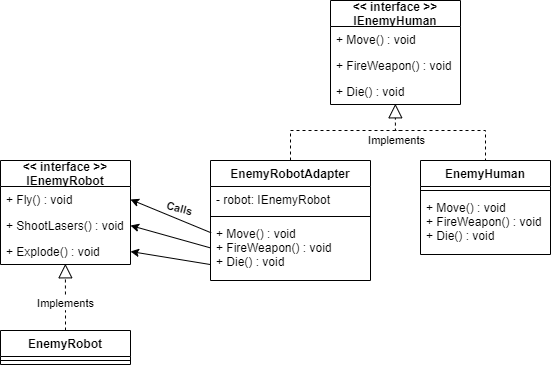

The diagram above was exported from draw.io. Its source (the exported page's mxGraphModel, read from the mxfile embedded in the PNG):
<mxGraphModel dx="1185" dy="685" grid="1" gridSize="10" guides="1" tooltips="1" connect="1" arrows="1" fold="1" page="1" pageScale="1" pageWidth="850" pageHeight="1100" math="0" shadow="0">
  <root>
    <mxCell id="0" />
    <mxCell id="1" parent="0" />
    <mxCell id="tykzN6CEesjOZrSUMoY0-1" value="&lt;&lt; interface &gt;&gt;&#10;IEnemyHuman" style="swimlane;fontStyle=1;childLayout=stackLayout;horizontal=1;startSize=26;fillColor=none;horizontalStack=0;resizeParent=1;resizeParentMax=0;resizeLast=0;collapsible=1;marginBottom=0;" vertex="1" parent="1">
      <mxGeometry x="520" y="80" width="130" height="104" as="geometry" />
    </mxCell>
    <mxCell id="tykzN6CEesjOZrSUMoY0-2" value="+ Move() : void" style="text;strokeColor=none;fillColor=none;align=left;verticalAlign=top;spacingLeft=4;spacingRight=4;overflow=hidden;rotatable=0;points=[[0,0.5],[1,0.5]];portConstraint=eastwest;" vertex="1" parent="tykzN6CEesjOZrSUMoY0-1">
      <mxGeometry y="26" width="130" height="26" as="geometry" />
    </mxCell>
    <mxCell id="tykzN6CEesjOZrSUMoY0-3" value="+ FireWeapon() : void" style="text;strokeColor=none;fillColor=none;align=left;verticalAlign=top;spacingLeft=4;spacingRight=4;overflow=hidden;rotatable=0;points=[[0,0.5],[1,0.5]];portConstraint=eastwest;" vertex="1" parent="tykzN6CEesjOZrSUMoY0-1">
      <mxGeometry y="52" width="130" height="26" as="geometry" />
    </mxCell>
    <mxCell id="tykzN6CEesjOZrSUMoY0-4" value="+ Die() : void" style="text;strokeColor=none;fillColor=none;align=left;verticalAlign=top;spacingLeft=4;spacingRight=4;overflow=hidden;rotatable=0;points=[[0,0.5],[1,0.5]];portConstraint=eastwest;" vertex="1" parent="tykzN6CEesjOZrSUMoY0-1">
      <mxGeometry y="78" width="130" height="26" as="geometry" />
    </mxCell>
    <mxCell id="tykzN6CEesjOZrSUMoY0-9" style="edgeStyle=orthogonalEdgeStyle;rounded=0;orthogonalLoop=1;jettySize=auto;html=1;entryX=0.499;entryY=0.973;entryDx=0;entryDy=0;entryPerimeter=0;dashed=1;endArrow=block;endFill=0;endSize=12;" edge="1" parent="1" target="tykzN6CEesjOZrSUMoY0-4">
      <mxGeometry relative="1" as="geometry">
        <mxPoint x="675" y="241" as="sourcePoint" />
        <Array as="points">
          <mxPoint x="675" y="210" />
          <mxPoint x="585" y="210" />
        </Array>
      </mxGeometry>
    </mxCell>
    <mxCell id="tykzN6CEesjOZrSUMoY0-10" value="Implements" style="edgeLabel;html=1;align=center;verticalAlign=middle;resizable=0;points=[];" vertex="1" connectable="0" parent="tykzN6CEesjOZrSUMoY0-9">
      <mxGeometry x="-0.1691" relative="1" as="geometry">
        <mxPoint x="-59.05" y="10" as="offset" />
      </mxGeometry>
    </mxCell>
    <mxCell id="tykzN6CEesjOZrSUMoY0-11" value="&lt;&lt; interface &gt;&gt;&#10;IEnemyRobot" style="swimlane;fontStyle=1;childLayout=stackLayout;horizontal=1;startSize=26;fillColor=none;horizontalStack=0;resizeParent=1;resizeParentMax=0;resizeLast=0;collapsible=1;marginBottom=0;" vertex="1" parent="1">
      <mxGeometry x="190" y="240" width="130" height="104" as="geometry" />
    </mxCell>
    <mxCell id="tykzN6CEesjOZrSUMoY0-12" value="+ Fly() : void" style="text;strokeColor=none;fillColor=none;align=left;verticalAlign=top;spacingLeft=4;spacingRight=4;overflow=hidden;rotatable=0;points=[[0,0.5],[1,0.5]];portConstraint=eastwest;" vertex="1" parent="tykzN6CEesjOZrSUMoY0-11">
      <mxGeometry y="26" width="130" height="26" as="geometry" />
    </mxCell>
    <mxCell id="tykzN6CEesjOZrSUMoY0-13" value="+ ShootLasers() : void" style="text;strokeColor=none;fillColor=none;align=left;verticalAlign=top;spacingLeft=4;spacingRight=4;overflow=hidden;rotatable=0;points=[[0,0.5],[1,0.5]];portConstraint=eastwest;" vertex="1" parent="tykzN6CEesjOZrSUMoY0-11">
      <mxGeometry y="52" width="130" height="26" as="geometry" />
    </mxCell>
    <mxCell id="tykzN6CEesjOZrSUMoY0-14" value="+ Explode() : void" style="text;strokeColor=none;fillColor=none;align=left;verticalAlign=top;spacingLeft=4;spacingRight=4;overflow=hidden;rotatable=0;points=[[0,0.5],[1,0.5]];portConstraint=eastwest;" vertex="1" parent="tykzN6CEesjOZrSUMoY0-11">
      <mxGeometry y="78" width="130" height="26" as="geometry" />
    </mxCell>
    <mxCell id="tykzN6CEesjOZrSUMoY0-15" style="edgeStyle=orthogonalEdgeStyle;rounded=0;orthogonalLoop=1;jettySize=auto;html=1;entryX=0.499;entryY=0.973;entryDx=0;entryDy=0;entryPerimeter=0;dashed=1;endArrow=block;endFill=0;endSize=12;" edge="1" parent="1" source="tykzN6CEesjOZrSUMoY0-17" target="tykzN6CEesjOZrSUMoY0-14">
      <mxGeometry relative="1" as="geometry">
        <Array as="points">
          <mxPoint x="255" y="390" />
          <mxPoint x="255" y="390" />
        </Array>
      </mxGeometry>
    </mxCell>
    <mxCell id="tykzN6CEesjOZrSUMoY0-16" value="Implements" style="edgeLabel;html=1;align=center;verticalAlign=middle;resizable=0;points=[];" vertex="1" connectable="0" parent="tykzN6CEesjOZrSUMoY0-15">
      <mxGeometry x="-0.1691" relative="1" as="geometry">
        <mxPoint as="offset" />
      </mxGeometry>
    </mxCell>
    <mxCell id="tykzN6CEesjOZrSUMoY0-17" value="EnemyRobot" style="swimlane;fontStyle=1;align=center;verticalAlign=top;childLayout=stackLayout;horizontal=1;startSize=26;horizontalStack=0;resizeParent=1;resizeParentMax=0;resizeLast=0;collapsible=1;marginBottom=0;" vertex="1" parent="1">
      <mxGeometry x="190" y="410" width="130" height="34" as="geometry" />
    </mxCell>
    <mxCell id="tykzN6CEesjOZrSUMoY0-18" value="" style="line;strokeWidth=1;fillColor=none;align=left;verticalAlign=middle;spacingTop=-1;spacingLeft=3;spacingRight=3;rotatable=0;labelPosition=right;points=[];portConstraint=eastwest;" vertex="1" parent="tykzN6CEesjOZrSUMoY0-17">
      <mxGeometry y="26" width="130" height="8" as="geometry" />
    </mxCell>
    <mxCell id="tykzN6CEesjOZrSUMoY0-24" style="edgeStyle=orthogonalEdgeStyle;rounded=0;orthogonalLoop=1;jettySize=auto;html=1;dashed=1;endArrow=none;endFill=0;endSize=12;" edge="1" parent="1" source="tykzN6CEesjOZrSUMoY0-19">
      <mxGeometry relative="1" as="geometry">
        <mxPoint x="590" y="210" as="targetPoint" />
        <Array as="points">
          <mxPoint x="480" y="210" />
        </Array>
      </mxGeometry>
    </mxCell>
    <mxCell id="tykzN6CEesjOZrSUMoY0-19" value="EnemyRobotAdapter" style="swimlane;fontStyle=1;align=center;verticalAlign=top;childLayout=stackLayout;horizontal=1;startSize=26;horizontalStack=0;resizeParent=1;resizeParentMax=0;resizeLast=0;collapsible=1;marginBottom=0;" vertex="1" parent="1">
      <mxGeometry x="400" y="240" width="160" height="120" as="geometry" />
    </mxCell>
    <mxCell id="tykzN6CEesjOZrSUMoY0-20" value="- robot: IEnemyRobot" style="text;strokeColor=none;fillColor=none;align=left;verticalAlign=top;spacingLeft=4;spacingRight=4;overflow=hidden;rotatable=0;points=[[0,0.5],[1,0.5]];portConstraint=eastwest;" vertex="1" parent="tykzN6CEesjOZrSUMoY0-19">
      <mxGeometry y="26" width="160" height="26" as="geometry" />
    </mxCell>
    <mxCell id="tykzN6CEesjOZrSUMoY0-21" value="" style="line;strokeWidth=1;fillColor=none;align=left;verticalAlign=middle;spacingTop=-1;spacingLeft=3;spacingRight=3;rotatable=0;labelPosition=right;points=[];portConstraint=eastwest;" vertex="1" parent="tykzN6CEesjOZrSUMoY0-19">
      <mxGeometry y="52" width="160" height="8" as="geometry" />
    </mxCell>
    <mxCell id="tykzN6CEesjOZrSUMoY0-22" value="+ Move() : void&#10;+ FireWeapon() : void&#10;+ Die() : void" style="text;strokeColor=none;fillColor=none;align=left;verticalAlign=top;spacingLeft=4;spacingRight=4;overflow=hidden;rotatable=0;points=[[0,0.5],[1,0.5]];portConstraint=eastwest;" vertex="1" parent="tykzN6CEesjOZrSUMoY0-19">
      <mxGeometry y="60" width="160" height="60" as="geometry" />
    </mxCell>
    <mxCell id="tykzN6CEesjOZrSUMoY0-25" value="EnemyHuman" style="swimlane;fontStyle=1;align=center;verticalAlign=top;childLayout=stackLayout;horizontal=1;startSize=26;horizontalStack=0;resizeParent=1;resizeParentMax=0;resizeLast=0;collapsible=1;marginBottom=0;" vertex="1" parent="1">
      <mxGeometry x="610" y="240" width="130" height="94" as="geometry" />
    </mxCell>
    <mxCell id="tykzN6CEesjOZrSUMoY0-27" value="" style="line;strokeWidth=1;fillColor=none;align=left;verticalAlign=middle;spacingTop=-1;spacingLeft=3;spacingRight=3;rotatable=0;labelPosition=right;points=[];portConstraint=eastwest;" vertex="1" parent="tykzN6CEesjOZrSUMoY0-25">
      <mxGeometry y="26" width="130" height="8" as="geometry" />
    </mxCell>
    <mxCell id="tykzN6CEesjOZrSUMoY0-28" value="+ Move() : void&#10;+ FireWeapon() : void&#10;+ Die() : void" style="text;strokeColor=none;fillColor=none;align=left;verticalAlign=top;spacingLeft=4;spacingRight=4;overflow=hidden;rotatable=0;points=[[0,0.5],[1,0.5]];portConstraint=eastwest;" vertex="1" parent="tykzN6CEesjOZrSUMoY0-25">
      <mxGeometry y="34" width="130" height="60" as="geometry" />
    </mxCell>
    <mxCell id="tykzN6CEesjOZrSUMoY0-30" value="" style="endArrow=classic;html=1;exitX=0.004;exitY=0.205;exitDx=0;exitDy=0;exitPerimeter=0;entryX=1;entryY=0.5;entryDx=0;entryDy=0;" edge="1" parent="1" source="tykzN6CEesjOZrSUMoY0-22" target="tykzN6CEesjOZrSUMoY0-12">
      <mxGeometry width="50" height="50" relative="1" as="geometry">
        <mxPoint x="340" y="380" as="sourcePoint" />
        <mxPoint x="321" y="275" as="targetPoint" />
      </mxGeometry>
    </mxCell>
    <mxCell id="tykzN6CEesjOZrSUMoY0-33" value="&lt;b&gt;Calls&lt;/b&gt;" style="edgeLabel;html=1;align=center;verticalAlign=middle;resizable=0;points=[];rotation=15;" vertex="1" connectable="0" parent="tykzN6CEesjOZrSUMoY0-30">
      <mxGeometry x="-0.1913" relative="1" as="geometry">
        <mxPoint y="-11.780000000000001" as="offset" />
      </mxGeometry>
    </mxCell>
    <mxCell id="tykzN6CEesjOZrSUMoY0-31" value="" style="endArrow=classic;html=1;exitX=0.004;exitY=0.205;exitDx=0;exitDy=0;exitPerimeter=0;entryX=1;entryY=0.5;entryDx=0;entryDy=0;" edge="1" parent="1" target="tykzN6CEesjOZrSUMoY0-13">
      <mxGeometry width="50" height="50" relative="1" as="geometry">
        <mxPoint x="399.6399999999999" y="327.30000000000007" as="sourcePoint" />
        <mxPoint x="320" y="290" as="targetPoint" />
      </mxGeometry>
    </mxCell>
    <mxCell id="tykzN6CEesjOZrSUMoY0-32" value="" style="endArrow=classic;html=1;exitX=0.004;exitY=0.205;exitDx=0;exitDy=0;exitPerimeter=0;entryX=1;entryY=0.5;entryDx=0;entryDy=0;" edge="1" parent="1" target="tykzN6CEesjOZrSUMoY0-14">
      <mxGeometry width="50" height="50" relative="1" as="geometry">
        <mxPoint x="399.6399999999999" y="344.00000000000006" as="sourcePoint" />
        <mxPoint x="320" y="306.7" as="targetPoint" />
      </mxGeometry>
    </mxCell>
  </root>
</mxGraphModel>